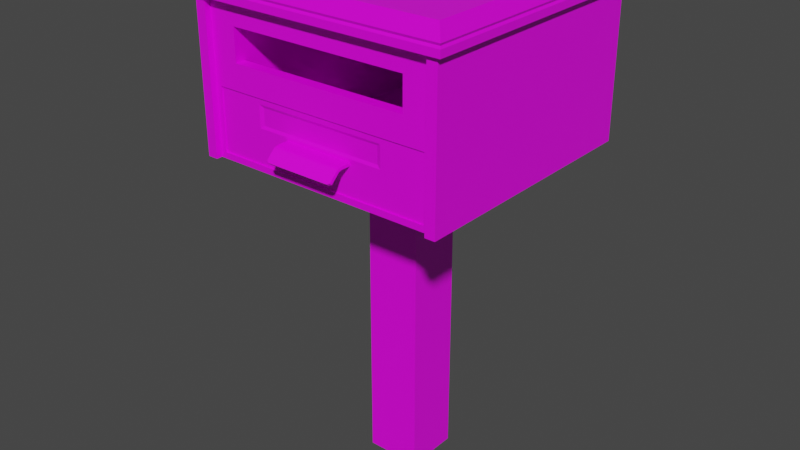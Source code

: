 # Source: mailbox_final.blend  (saved by Blender 2.93.21; exported with 4.5.12 LTS)
import bpy
from mathutils import Matrix  # noqa: F401  (used for matrix-valued properties, if any)

bpy.ops.wm.read_factory_settings(use_empty=True)
scene = bpy.context.scene
scene.name = 'Scene'

# ---- collections
col_collection = bpy.data.collections.new('Collection'); scene.collection.children.link(col_collection)

# ---- images (referenced by path relative to the original .blend; pixels are not part of the script)
import os
ASSET_DIR = os.environ.get("B2B_ASSET_DIR", "")  # directory of the original .blend (textures are referenced by path, not embedded)
HERE = os.path.dirname(os.path.abspath(__file__))  # packed textures are extracted next to this script under _unpacked/

def load_image(name, relpath, width, height, colorspace="sRGB"):
    """Load a texture the original file referenced (path relative to the .blend, or extracted next to this script)."""
    p = next((c for c in (os.path.join(HERE, relpath), os.path.join(ASSET_DIR, relpath)) if relpath and os.path.exists(c)), "")
    if p:
        img = bpy.data.images.load(p, check_existing=True)
        img.name = name
    else:  # same state as the original file: an image datablock whose file is absent (Cycles renders it pink)
        img = bpy.data.images.new(name, width, height)
        img.source = "FILE"
        img.filepath = "//" + (relpath or name)
    img.colorspace_settings.name = colorspace
    return img
img_mailboxquest_albedo_png = load_image('mailboxQuest_Albedo.png', 'mailboxQuest_Albedo.png', 1024, 1024, 'sRGB')

# ---- materials (node trees are filled in below, after node groups)
mat_material = bpy.data.materials.new('Material')
mat_material.alpha_threshold = 0.0
mat_material.use_transparent_shadow = False
mat_material.line_color = (0.0, 0.0, 0.0, 1.0)

# ---- node groups
ng_auto_smooth = bpy.data.node_groups.new('Auto Smooth', 'GeometryNodeTree')
_s = ng_auto_smooth.interface.new_socket(name='Geometry', in_out='OUTPUT', socket_type='NodeSocketGeometry')
_s = ng_auto_smooth.interface.new_socket(name='Geometry', in_out='INPUT', socket_type='NodeSocketGeometry')
_s = ng_auto_smooth.interface.new_socket(name='Angle', in_out='INPUT', socket_type='NodeSocketFloat')
_s.subtype = 'ANGLE'
_s.min_value = 0.0
_s.max_value = 3.142
ng_auto_smooth.is_modifier = True
_N = ng_auto_smooth.nodes; _L = ng_auto_smooth.links
n0 = _N.new('NodeGroupOutput'); n0.name = 'Group Output'; n0.location = (480, -100)
n1 = _N.new('NodeGroupInput'); n1.name = 'Group Input'; n1.location = (-420, -300)
n2 = _N.new('NodeGroupInput'); n2.name = 'Group Input.001'; n2.location = (-60, -100)
n3 = _N.new('GeometryNodeSetShadeSmooth'); n3.name = 'Set Shade Smooth'; n3.location = (120, -100)
n3.domain = 'EDGE'
n4 = _N.new('GeometryNodeSetShadeSmooth'); n4.name = 'Set Shade Smooth.001'; n4.location = (300, -100)
n5 = _N.new('GeometryNodeInputMeshEdgeAngle'); n5.name = 'Edge Angle'; n5.location = (-420, -220)
n6 = _N.new('GeometryNodeInputEdgeSmooth'); n6.name = 'Is Edge Smooth'; n6.location = (-60, -160)
n7 = _N.new('GeometryNodeInputShadeSmooth'); n7.name = 'Is Face Smooth'; n7.location = (-240, -340)
n8 = _N.new('FunctionNodeBooleanMath'); n8.name = 'Boolean Math'; n8.location = (-60, -220)
n9 = _N.new('FunctionNodeCompare'); n9.name = 'Compare'; n9.location = (-240, -180)
n9.operation = 'LESS_EQUAL'
_L.new(n5.outputs[0], n9.inputs[0])
_L.new(n4.outputs[0], n0.inputs[0])
_L.new(n1.outputs[1], n9.inputs[1])
_L.new(n9.outputs[0], n8.inputs[0])
_L.new(n7.outputs[0], n8.inputs[1])
_L.new(n2.outputs[0], n3.inputs[0])
_L.new(n6.outputs[0], n3.inputs[1])
_L.new(n3.outputs[0], n4.inputs[0])
_L.new(n8.outputs[0], n3.inputs[2])
n0.is_active_output = True

# ---- material node trees
mat_material.use_nodes = True; mat_material.node_tree.nodes.clear()
_N = mat_material.node_tree.nodes; _L = mat_material.node_tree.links
n0 = _N.new('ShaderNodeOutputMaterial'); n0.name = 'Material Output'; n0.location = (300, 300)
n1 = _N.new('ShaderNodeBsdfPrincipled'); n1.name = 'Principled BSDF'; n1.location = (10, 300)
n1.distribution = 'GGX'
n1.subsurface_method = 'BURLEY'
n1.inputs[2].default_value = 0.4
n1.inputs[3].default_value = 1.45
n1.inputs[27].default_value = (0.0, 0.0, 0.0, 1.0)
n1.inputs[28].default_value = 1.0
n2 = _N.new('ShaderNodeTexImage'); n2.name = 'Image Texture'; n2.location = (-280, 280)
n2.image = img_mailboxquest_albedo_png
_L.new(n1.outputs[0], n0.inputs[0])
_L.new(n2.outputs[0], n1.inputs[0])
n0.is_active_output = True

# ---- world
world_world = bpy.data.worlds.new('World'); scene.world = world_world
world_world.use_nodes = True; world_world.node_tree.nodes.clear()
_N = world_world.node_tree.nodes; _L = world_world.node_tree.links
n0 = _N.new('ShaderNodeOutputWorld'); n0.name = 'World Output'; n0.location = (300, 300)
n1 = _N.new('ShaderNodeBackground'); n1.name = 'Background'; n1.location = (10, 300)
n1.inputs[0].default_value = (0.05088, 0.05088, 0.05088, 1.0)
_L.new(n1.outputs[0], n0.inputs[0])
n0.is_active_output = True
world_world.color = (0.05088, 0.05088, 0.05088)
world_world.use_sun_shadow = False
world_world.sun_shadow_jitter_overblur = 0.0

# ---- meshes
me_cube = bpy.data.meshes.new('Cube')
me_cube.from_pydata([(0.09162, 0.09162, 1.037), (0.09162, 0.09162, 0.0), (0.09162, -0.09162, 1.037), (0.09162, -0.09162, 0.0), (-0.09162, 0.09162, 1.037), (-0.09162, 0.09162, 0.0), (-0.09162, -0.09162, 1.037), (-0.09162, -0.09162, 0.0), (0.2409, 0.2409, 1.037), (0.2409, -0.2409, 1.037), (-0.2409, 0.2409, 1.037), (-0.2409, -0.2409, 1.037), (0.2613, 0.2613, 1.09), (0.2613, -0.2613, 1.09), (-0.2613, 0.2613, 1.09), (-0.2613, -0.2613, 1.09), (0.3889, 0.4058, 1.09), (0.3889, -0.4058, 1.09), (-0.3888, 0.4058, 1.09), (-0.3888, -0.4058, 1.09), (0.3889, 0.4058, 1.577), (0.3002, -0.4058, 1.502), (-0.3888, 0.4058, 1.577), (-0.3002, -0.4058, 1.502), (0.3002, -0.4058, 1.396), (-0.3002, -0.4058, 1.396), (-0.3888, 0.4058, 1.333), (0.3889, 0.4058, 1.333), (0.3889, -0.4058, 1.577), (-0.3888, -0.4058, 1.577), (0.3889, -0.4058, 1.333), (-0.3888, -0.4058, 1.333), (0.3002, -0.3702, 1.502), (-0.3002, -0.3702, 1.502), (0.3002, -0.3702, 1.396), (-0.3002, -0.3702, 1.396), (0.3002, 0.3708, 1.502), (-0.3002, 0.3708, 1.502), (0.3002, 0.3708, 1.396), (-0.3002, 0.3708, 1.396), (0.3002, -0.3702, 1.128), (-0.3002, -0.3702, 1.128), (0.3002, 0.3708, 1.128), (-0.3002, 0.3708, 1.128), (0.441, -0.441, 1.577), (-0.441, -0.441, 1.577), (0.441, 0.441, 1.577), (-0.441, 0.441, 1.577), (0.4234, -0.4234, 1.662), (-0.4234, -0.4234, 1.662), (0.4234, 0.4234, 1.662), (-0.4234, 0.4234, 1.662), (0.3889, 0.4263, 1.09), (0.3889, -0.4263, 1.09), (0.3889, 0.4263, 1.577), (-0.3889, -0.4263, 1.09), (0.3889, -0.4263, 1.577), (-0.3889, 0.4263, 1.09), (0.4227, 0.4263, 1.09), (0.4227, -0.4263, 1.09), (0.4227, 0.4263, 1.577), (0.4227, -0.4263, 1.577), (-0.3889, -0.4263, 1.577), (-0.3889, 0.4263, 1.577), (-0.4227, 0.4263, 1.577), (-0.4227, -0.4263, 1.577), (-0.4227, 0.4263, 1.09), (-0.4227, -0.4263, 1.09), (-0.3693, -0.4058, 1.314), (0.3693, -0.4058, 1.11), (-0.3693, -0.4058, 1.11), (-0.2212, -0.4011, 1.294), (0.3693, -0.4058, 1.314), (-0.2212, -0.4011, 1.222), (0.2212, -0.4011, 1.222), (0.2212, -0.4011, 1.294), (-0.3693, -0.4011, 1.314), (-0.3693, -0.4011, 1.11), (0.3693, -0.4011, 1.11), (0.3693, -0.4011, 1.314), (-0.208, -0.3967, 1.285), (-0.208, -0.3967, 1.231), (0.208, -0.3967, 1.231), (0.208, -0.3967, 1.285), (-0.441, -0.441, 1.615), (-0.441, -0.441, 1.6), (-0.4371, -0.4371, 1.607), (-0.441, 0.441, 1.6), (-0.441, 0.441, 1.615), (-0.4371, 0.4371, 1.607), (0.441, -0.441, 1.615), (0.441, -0.441, 1.6), (0.4371, -0.4371, 1.607), (0.441, 0.441, 1.6), (0.441, 0.441, 1.615), (0.4371, 0.4371, 1.607), (-0.1167, -0.4011, 1.212), (0.1167, -0.4011, 1.212), (-0.1167, -0.4011, 1.203), (0.1167, -0.4011, 1.203), (0.1167, -0.4328, 1.203), (-0.1167, -0.4328, 1.203), (0.1167, -0.4346, 1.212), (-0.1167, -0.4346, 1.212), (0.1167, -0.4469, 1.199), (-0.1167, -0.4469, 1.199), (0.1167, -0.4532, 1.206), (-0.1167, -0.4532, 1.206), (0.1167, -0.4739, 1.173), (-0.1167, -0.4739, 1.173), (0.1167, -0.4803, 1.18), (-0.1167, -0.4803, 1.18), (0.1075, -0.4781, 1.17), (-0.1075, -0.4781, 1.17), (0.1075, -0.484, 1.176), (-0.1075, -0.484, 1.176), (0.1167, -0.4425, 1.211), (0.1167, -0.4398, 1.202), (-0.1167, -0.4425, 1.211), (-0.1167, -0.4398, 1.202), (0.1167, -0.4482, 1.209), (-0.1167, -0.4482, 1.209), (-0.1167, -0.4441, 1.201), (0.1167, -0.4441, 1.201)], [], [(3, 2, 6, 7), (7, 6, 4, 5), (5, 1, 3, 7), (1, 0, 2, 3), (5, 4, 0, 1), (8, 9, 11, 10), (9, 8, 12, 13), (10, 11, 15, 14), (11, 9, 13, 15), (8, 10, 14, 12), (16, 17, 19, 18), (28, 20, 46, 44), (23, 25, 35, 33), (27, 26, 22, 20), (16, 18, 26, 27), (72, 68, 76, 79), (23, 21, 28, 29), (21, 24, 30, 28), (25, 23, 29, 31), (24, 25, 31, 30), (39, 35, 41, 43), (21, 23, 33, 32), (25, 24, 34, 35), (24, 21, 32, 34), (39, 38, 36, 37), (34, 32, 36, 38), (33, 35, 39, 37), (32, 33, 37, 36), (41, 40, 42, 43), (38, 39, 43, 42), (35, 34, 40, 41), (34, 38, 42, 40), (45, 44, 91, 85), (22, 29, 45, 47), (29, 28, 44, 45), (20, 22, 47, 46), (50, 51, 49, 48), (47, 45, 85, 87), (90, 94, 50, 48), (44, 46, 93, 91), (52, 54, 60, 58), (57, 55, 67, 66), (56, 53, 59, 61), (54, 56, 61, 60), (53, 56, 54, 52), (63, 57, 66, 64), (53, 52, 58, 59), (55, 62, 65, 67), (59, 58, 60, 61), (62, 55, 57, 63), (62, 63, 64, 65), (65, 64, 66, 67), (69, 70, 19, 17), (70, 68, 31, 19), (72, 69, 17, 30), (68, 72, 30, 31), (71, 73, 81, 80), (69, 72, 79, 78), (70, 69, 78, 77), (68, 70, 77, 76), (73, 71, 76, 77), (75, 74, 78, 79), (74, 73, 77, 78), (71, 75, 79, 76), (81, 82, 83, 80), (75, 71, 80, 83), (74, 75, 83, 82), (73, 74, 82, 81), (94, 88, 51, 50), (46, 47, 87, 93), (88, 84, 49, 51), (94, 90, 92, 95), (95, 92, 91, 93), (88, 94, 95, 89), (89, 95, 93, 87), (90, 84, 86, 92), (92, 86, 85, 91), (84, 88, 89, 86), (86, 89, 87, 85), (84, 90, 48, 49), (123, 120, 106, 104), (97, 96, 103, 102), (96, 98, 101, 103), (98, 99, 100, 101), (99, 97, 102, 100), (106, 107, 111, 110), (120, 121, 107, 106), (121, 122, 105, 107), (122, 123, 104, 105), (111, 109, 113, 115), (107, 105, 109, 111), (105, 104, 108, 109), (104, 106, 110, 108), (114, 115, 113, 112), (109, 108, 112, 113), (108, 110, 114, 112), (110, 111, 115, 114), (101, 100, 117, 119), (103, 101, 119, 118), (102, 103, 118, 116), (100, 102, 116, 117), (119, 117, 123, 122), (118, 119, 122, 121), (116, 118, 121, 120), (117, 116, 120, 123)])
me_cube.polygons.foreach_set('use_smooth', [True] * 105)
_uv = me_cube.uv_layers.new(name='UVMap')
_uv.uv.foreach_set('vector', [0.1661, 0.0197, 0.1661, 0.2292, 0.1291, 0.2292, 0.1291, 0.0197, 0.01674, 0.2292, 0.01674, 0.0197, 0.05376, 0.0197, 0.05376, 0.2292, 0.09398, 0.3586, 0.05695, 0.3586, 0.05695, 0.3215, 0.09398, 0.3215, 0.09161, 0.2292, 0.09161, 0.0197, 0.1286, 0.0197, 0.1286, 0.2292, 0.05418, 0.2292, 0.05418, 0.0197, 0.0912, 0.0197, 0.0912, 0.2292, 0.4987, 0.04364, 0.4987, 0.1909, 0.3514, 0.1909, 0.3514, 0.04364, 0.4987, 0.1909, 0.4987, 0.04364, 0.5161, 0.03742, 0.5161, 0.1972, 0.3514, 0.04364, 0.3514, 0.1909, 0.334, 0.1972, 0.334, 0.03742, 0.3514, 0.1909, 0.4987, 0.1909, 0.5049, 0.2083, 0.3452, 0.2083, 0.4987, 0.04364, 0.3514, 0.04364, 0.3452, 0.02625, 0.5049, 0.02625, 0.7828, 0.5778, 0.7828, 0.8013, 0.5686, 0.8013, 0.5686, 0.5778, 0.8351, 0.1773, 0.8351, 0.4008, 0.8208, 0.4105, 0.8208, 0.1676, 0.1839, 0.4997, 0.1605, 0.5, 0.1604, 0.4921, 0.1838, 0.4918, 0.7828, 0.5108, 0.5686, 0.5108, 0.5686, 0.4439, 0.7828, 0.4439, 0.7828, 0.5778, 0.5686, 0.5778, 0.5686, 0.5108, 0.7828, 0.5108, 0.4677, 0.6436, 0.4674, 0.7491, 0.4656, 0.7491, 0.4659, 0.6436, 0.593, 0.1137, 0.7583, 0.1137, 0.7827, 0.1343, 0.5686, 0.1343, 0.7583, 0.1137, 0.7583, 0.0845, 0.7827, 0.06727, 0.7827, 0.1343, 0.593, 0.0845, 0.593, 0.1137, 0.5686, 0.1343, 0.5686, 0.06727, 0.7583, 0.0845, 0.593, 0.0845, 0.5686, 0.06727, 0.7827, 0.06727, 0.1814, 0.3052, 0.01813, 0.3073, 0.01738, 0.2483, 0.1807, 0.2462, 0.3162, 0.498, 0.1839, 0.4997, 0.1838, 0.4918, 0.3161, 0.4902, 0.1777, 0.01615, 0.31, 0.01447, 0.3101, 0.02231, 0.1778, 0.02399, 0.3395, 0.4977, 0.3162, 0.498, 0.3161, 0.4902, 0.3394, 0.4899, 0.1814, 0.3052, 0.3137, 0.3035, 0.314, 0.3269, 0.1817, 0.3286, 0.3394, 0.4899, 0.3161, 0.4902, 0.314, 0.3269, 0.3374, 0.3266, 0.1838, 0.4918, 0.1604, 0.4921, 0.1583, 0.3289, 0.1817, 0.3286, 0.3161, 0.4902, 0.1838, 0.4918, 0.1817, 0.3286, 0.314, 0.3269, 0.1786, 0.08295, 0.3109, 0.08127, 0.3129, 0.2445, 0.1807, 0.2462, 0.3137, 0.3035, 0.1814, 0.3052, 0.1807, 0.2462, 0.3129, 0.2445, 0.1778, 0.02399, 0.3101, 0.02231, 0.3109, 0.08127, 0.1786, 0.08295, 0.477, 0.3014, 0.3137, 0.3035, 0.3129, 0.2445, 0.4762, 0.2425, 0.5542, 0.144, 0.7971, 0.144, 0.7971, 0.1503, 0.5542, 0.1503, 0.5162, 0.4008, 0.5162, 0.1774, 0.5306, 0.1677, 0.5306, 0.4105, 0.5686, 0.1343, 0.7827, 0.1343, 0.7971, 0.144, 0.5542, 0.144, 0.7828, 0.4439, 0.5686, 0.4439, 0.5543, 0.4342, 0.7971, 0.4342, 0.7922, 0.4056, 0.5591, 0.4056, 0.5591, 0.1725, 0.7922, 0.1725, 0.5306, 0.4105, 0.5306, 0.1677, 0.5369, 0.1677, 0.5369, 0.4105, 0.806, 0.1676, 0.806, 0.4105, 0.7922, 0.4056, 0.7922, 0.1725, 0.8208, 0.1676, 0.8208, 0.4105, 0.8144, 0.4105, 0.8144, 0.1676, 0.9782, 0.2557, 0.8472, 0.2557, 0.8472, 0.2466, 0.9782, 0.2466, 0.8357, 0.7397, 0.8357, 0.5028, 0.8451, 0.5028, 0.8451, 0.7397, 0.8472, 0.00785, 0.9782, 0.00785, 0.9782, 0.01697, 0.8472, 0.01697, 0.8381, 0.2466, 0.8381, 0.01697, 0.8472, 0.01697, 0.8472, 0.2466, 0.9782, 0.4853, 0.8472, 0.4853, 0.8472, 0.2557, 0.9782, 0.2557, 0.9803, 0.7491, 0.8451, 0.7491, 0.8451, 0.7397, 0.9803, 0.7397, 0.9873, 0.01697, 0.9873, 0.2466, 0.9782, 0.2466, 0.9782, 0.01697, 0.8451, 0.4934, 0.9803, 0.4934, 0.9803, 0.5028, 0.8451, 0.5028, 0.353, 0.8082, 0.6752, 0.8082, 0.6752, 0.992, 0.353, 0.992, 0.9803, 0.986, 0.8451, 0.986, 0.8451, 0.7491, 0.9803, 0.7491, 0.9897, 0.5028, 0.9897, 0.7397, 0.9803, 0.7397, 0.9803, 0.5028, 0.3395, 0.9915, 0.01734, 0.9915, 0.01734, 0.8077, 0.3395, 0.8077, 0.7773, 0.005657, 0.5739, 0.005657, 0.5686, 0.0002849, 0.7827, 0.0002854, 0.5739, 0.005657, 0.5739, 0.0619, 0.5686, 0.06727, 0.5686, 0.0002849, 0.7773, 0.0619, 0.7773, 0.005657, 0.7827, 0.0002854, 0.7827, 0.06727, 0.5739, 0.0619, 0.7773, 0.0619, 0.7827, 0.06727, 0.5686, 0.06727, 0.2372, 0.7511, 0.2373, 0.7237, 0.2425, 0.7273, 0.2424, 0.7474, 0.4674, 0.5635, 0.4677, 0.6436, 0.4659, 0.6436, 0.4656, 0.5635, 0.4677, 0.4579, 0.4674, 0.5635, 0.4656, 0.5635, 0.4659, 0.4579, 0.4674, 0.3778, 0.4677, 0.4579, 0.4659, 0.4579, 0.4656, 0.3779, 0.2373, 0.7237, 0.2372, 0.7511, 0.1816, 0.7584, 0.1815, 0.6815, 0.4017, 0.751, 0.4016, 0.7236, 0.4573, 0.6817, 0.4574, 0.7584, 0.4016, 0.7236, 0.2373, 0.7237, 0.1815, 0.6815, 0.4573, 0.6817, 0.2372, 0.7511, 0.4017, 0.751, 0.4574, 0.7584, 0.1816, 0.7584, 0.2425, 0.7273, 0.3965, 0.7273, 0.3964, 0.7474, 0.2424, 0.7474, 0.4017, 0.751, 0.2372, 0.7511, 0.2424, 0.7474, 0.3964, 0.7474, 0.4016, 0.7236, 0.4017, 0.751, 0.3964, 0.7474, 0.3965, 0.7273, 0.2373, 0.7237, 0.4016, 0.7236, 0.3965, 0.7273, 0.2425, 0.7273, 0.7971, 0.4194, 0.5542, 0.4194, 0.5591, 0.4056, 0.7922, 0.4056, 0.7971, 0.4342, 0.5543, 0.4342, 0.5543, 0.4278, 0.7971, 0.4278, 0.5453, 0.4105, 0.5453, 0.1676, 0.5591, 0.1725, 0.5591, 0.4056, 0.806, 0.4105, 0.806, 0.1676, 0.8102, 0.1695, 0.8102, 0.4085, 0.8102, 0.4085, 0.8102, 0.1695, 0.8144, 0.1676, 0.8144, 0.4105, 0.5542, 0.4194, 0.7971, 0.4194, 0.7952, 0.4236, 0.5562, 0.4236, 0.5562, 0.4236, 0.7952, 0.4236, 0.7971, 0.4278, 0.5543, 0.4278, 0.7971, 0.1587, 0.5542, 0.1587, 0.5561, 0.1545, 0.7951, 0.1545, 0.7951, 0.1545, 0.5561, 0.1545, 0.5542, 0.1503, 0.7971, 0.1503, 0.5453, 0.1676, 0.5453, 0.4105, 0.5411, 0.4086, 0.5411, 0.1696, 0.5411, 0.1696, 0.5411, 0.4086, 0.5369, 0.4105, 0.5369, 0.1677, 0.5542, 0.1587, 0.7971, 0.1587, 0.7922, 0.1725, 0.5591, 0.1725, 0.1588, 0.7086, 0.1599, 0.7122, 0.1574, 0.7128, 0.1574, 0.7088, 0.1406, 0.7539, 0.04068, 0.7539, 0.04068, 0.7396, 0.1406, 0.7396, 0.006117, 0.6991, 0.008841, 0.6962, 0.01858, 0.7057, 0.01645, 0.709, 0.04068, 0.6703, 0.1406, 0.6703, 0.1406, 0.6839, 0.04068, 0.6839, 0.1725, 0.6962, 0.1752, 0.6991, 0.1648, 0.709, 0.1627, 0.7057, 0.1406, 0.7311, 0.04068, 0.7311, 0.04068, 0.715, 0.1406, 0.715, 0.1406, 0.7336, 0.04068, 0.7336, 0.04068, 0.7311, 0.1406, 0.7311, 0.02142, 0.7122, 0.02251, 0.7086, 0.02391, 0.7088, 0.02391, 0.7128, 0.04068, 0.6888, 0.1406, 0.6888, 0.1406, 0.6905, 0.04068, 0.6905, 0.04003, 0.7128, 0.04003, 0.7088, 0.04462, 0.709, 0.04462, 0.7126, 0.02391, 0.7128, 0.02391, 0.7088, 0.04003, 0.7088, 0.04003, 0.7128, 0.04068, 0.6905, 0.1406, 0.6905, 0.1406, 0.7066, 0.04068, 0.7066, 0.1574, 0.7088, 0.1574, 0.7128, 0.1413, 0.7128, 0.1413, 0.7088, 0.1367, 0.7126, 0.04462, 0.7126, 0.04462, 0.709, 0.1367, 0.709, 0.04068, 0.7066, 0.1406, 0.7066, 0.1367, 0.709, 0.04462, 0.709, 0.1413, 0.7088, 0.1413, 0.7128, 0.1367, 0.7126, 0.1367, 0.709, 0.1406, 0.715, 0.04068, 0.715, 0.04462, 0.7126, 0.1367, 0.7126, 0.04068, 0.6839, 0.1406, 0.6839, 0.1406, 0.6868, 0.04068, 0.6868, 0.01645, 0.709, 0.01858, 0.7057, 0.02081, 0.7077, 0.01914, 0.7111, 0.1406, 0.7396, 0.04068, 0.7396, 0.04068, 0.7362, 0.1406, 0.7362, 0.1627, 0.7057, 0.1648, 0.709, 0.1622, 0.7111, 0.1605, 0.7077, 0.04068, 0.6868, 0.1406, 0.6868, 0.1406, 0.6888, 0.04068, 0.6888, 0.01914, 0.7111, 0.02081, 0.7077, 0.02251, 0.7086, 0.02142, 0.7122, 0.1406, 0.7362, 0.04068, 0.7362, 0.04068, 0.7336, 0.1406, 0.7336, 0.1605, 0.7077, 0.1622, 0.7111, 0.1599, 0.7122, 0.1588, 0.7086])
me_cube.materials.append(mat_material)
me_cube.use_remesh_preserve_volume = False
me_cube.use_remesh_preserve_attributes = False
me_cube.use_mirror_vertex_groups = False
me_cube.update()
me_cube_001 = bpy.data.meshes.new('Cube.001')
me_cube_001.from_pydata([(0.0, -0.03872, -0.03872), (0.0, -0.03872, 0.03872), (0.0, 0.03872, -0.03872), (0.0, 0.03872, 0.03872), (0.1277, -0.03872, -0.03872), (0.1277, -0.03872, 0.03872), (0.1277, 0.03872, -0.03872), (0.1277, 0.03872, 0.03872), (0.0, 0.0, -0.05476), (0.0, 0.0, 0.05476), (0.1277, 0.0, -0.05476), (0.1277, 0.0, 0.05476), (0.0, -0.05476, 0.0), (0.0, 0.05476, 0.0), (0.1277, 0.05476, 0.0), (0.1277, -0.05476, 0.0), (0.02758, 0.03872, -0.03872), (0.02758, 0.03872, 0.03872), (0.02758, -0.03872, -0.03872), (0.02758, -0.03872, 0.03872), (0.02758, 0.0, 0.05476), (0.02758, 0.0, -0.05476), (0.02758, -0.05476, 0.0), (0.02758, 0.05476, 0.0), (0.0, 0.3929, 0.05476), (0.0, 0.3929, 0.03872), (0.0, 0.3929, 0.0265), (0.0, 0.3929, 0.006328), (0.02758, 0.3929, 0.006328), (0.0, 0.3929, -0.00971), (0.02758, 0.3929, -0.00971), (0.02758, 0.3929, 0.03872), (0.02758, 0.3929, 0.05476), (0.02758, 0.3929, 0.0265), (0.0, 0.2695, 0.01964), (0.02758, 0.2695, 0.03872), (0.02758, 0.2695, 0.01964), (0.0, 0.2695, -0.005336), (0.0, 0.2695, 0.03872), (0.0, 0.2695, -0.02137), (0.02758, 0.2695, -0.02137), (0.02758, 0.2695, -0.005336), (0.02758, 0.2695, 0.05476), (0.0, 0.2695, 0.05476), (0.02758, 0.3929, -0.165), (0.0, 0.3929, -0.165), (0.0, 0.2695, -0.165), (0.02758, 0.2695, -0.165), (0.0, 0.0, 0.0)], [], [(23, 17, 7, 14), (22, 19, 1, 12), (21, 10, 4, 18), (20, 9, 1, 19), (40, 39, 46, 47), (16, 6, 10, 21), (48, 9, 3, 13), (18, 22, 12, 0), (16, 23, 14, 6), (34, 38, 25, 26), (4, 15, 22, 18), (37, 34, 26, 27), (7, 17, 20, 11), (11, 20, 19, 5), (8, 21, 18, 0), (15, 5, 19, 22), (35, 36, 33, 31), (31, 25, 24, 32), (27, 26, 33, 28), (27, 28, 30, 29), (26, 25, 31, 33), (41, 40, 30, 28), (43, 42, 32, 24), (42, 35, 31, 32), (39, 37, 27, 29), (36, 41, 28, 33), (38, 43, 24, 25), (3, 9, 43, 38), (23, 16, 41, 36), (8, 2, 37, 39), (20, 17, 35, 42), (9, 20, 42, 43), (16, 21, 40, 41), (17, 23, 36, 35), (2, 13, 34, 37), (13, 3, 38, 34), (21, 8, 39, 40), (47, 46, 45, 44), (29, 30, 44, 45), (39, 29, 45, 46), (30, 40, 47, 44), (12, 1, 9, 48), (8, 48, 13, 2), (0, 12, 48, 8)])
me_cube_001.polygons.foreach_set('use_smooth', [True] * 44)
_uv = me_cube_001.uv_layers.new(name='UVMap')
_uv.uv.foreach_set('vector', [0.2274, 0.6509, 0.2274, 0.6338, 0.247, 0.6338, 0.247, 0.6509, 0.9997, 0.0002848, 0.9997, 0.01465, 0.9903, 0.01465, 0.9903, 0.0002849, 0.2274, 0.5487, 0.247, 0.5487, 0.247, 0.5657, 0.2274, 0.5657, 0.9997, 0.02901, 0.9903, 0.02901, 0.9903, 0.01465, 0.9997, 0.01465, 0.9997, 0.3305, 0.9903, 0.3305, 0.9903, 0.2813, 0.9997, 0.2813, 0.2274, 0.5317, 0.247, 0.5317, 0.247, 0.5487, 0.2274, 0.5487, 0.4016, 0.363, 0.4447, 0.363, 0.4321, 0.3934, 0.4016, 0.4061, 0.9997, 0.4379, 0.9997, 0.4523, 0.9903, 0.4523, 0.9903, 0.4379, 0.2274, 0.5317, 0.2274, 0.5146, 0.247, 0.5146, 0.247, 0.5317, 0.4171, 0.575, 0.4321, 0.575, 0.4321, 0.6721, 0.4225, 0.6721, 0.247, 0.5657, 0.247, 0.5827, 0.2274, 0.5827, 0.2274, 0.5657, 0.3974, 0.575, 0.4171, 0.575, 0.4225, 0.6721, 0.4066, 0.6721, 0.247, 0.6338, 0.2274, 0.6338, 0.2274, 0.6168, 0.247, 0.6168, 0.247, 0.6168, 0.2274, 0.6168, 0.2274, 0.5998, 0.247, 0.5998, 0.9903, 0.4236, 0.9997, 0.4236, 0.9997, 0.4379, 0.9903, 0.4379, 0.247, 0.5827, 0.247, 0.5998, 0.2274, 0.5998, 0.2274, 0.5827, 0.04455, 0.5631, 0.05956, 0.5631, 0.05416, 0.6602, 0.04455, 0.6602, 0.9997, 0.1692, 0.9903, 0.1692, 0.9903, 0.1637, 0.9997, 0.1637, 0.9903, 0.1803, 0.9903, 0.1734, 0.9997, 0.1734, 0.9997, 0.1803, 0.9903, 0.1803, 0.9997, 0.1803, 0.9997, 0.1858, 0.9903, 0.1858, 0.9903, 0.1734, 0.9903, 0.1692, 0.9997, 0.1692, 0.9997, 0.1734, 0.07921, 0.5631, 0.09182, 0.5631, 0.08265, 0.6602, 0.07003, 0.6602, 0.9903, 0.1214, 0.9997, 0.1214, 0.9997, 0.1637, 0.9903, 0.1637, 0.03193, 0.5631, 0.04455, 0.5631, 0.04455, 0.6602, 0.03193, 0.6602, 0.3848, 0.575, 0.3974, 0.575, 0.4066, 0.6721, 0.394, 0.6721, 0.05956, 0.5631, 0.07921, 0.5631, 0.07003, 0.6602, 0.05416, 0.6602, 0.4321, 0.575, 0.4447, 0.575, 0.4447, 0.6721, 0.4321, 0.6721, 0.4321, 0.3934, 0.4447, 0.363, 0.4447, 0.575, 0.4321, 0.575, 0.07501, 0.3942, 0.1055, 0.3816, 0.07921, 0.5631, 0.05956, 0.5631, 0.3585, 0.363, 0.3712, 0.3934, 0.3974, 0.575, 0.3848, 0.575, 0.03193, 0.3511, 0.04455, 0.3816, 0.04455, 0.5631, 0.03193, 0.5631, 0.9903, 0.02901, 0.9997, 0.02901, 0.9997, 0.1214, 0.9903, 0.1214, 0.1055, 0.3816, 0.1181, 0.3511, 0.09182, 0.5631, 0.07921, 0.5631, 0.04455, 0.3816, 0.07501, 0.3942, 0.05956, 0.5631, 0.04455, 0.5631, 0.3712, 0.3934, 0.4016, 0.4061, 0.4171, 0.575, 0.3974, 0.575, 0.4016, 0.4061, 0.4321, 0.3934, 0.4321, 0.575, 0.4171, 0.575, 0.9997, 0.4236, 0.9903, 0.4236, 0.9903, 0.3305, 0.9997, 0.3305, 0.9997, 0.2813, 0.9903, 0.2813, 0.9903, 0.239, 0.9997, 0.239, 0.9903, 0.1858, 0.9997, 0.1858, 0.9997, 0.239, 0.9903, 0.239, 0.3848, 0.575, 0.394, 0.6721, 0.2718, 0.6721, 0.2718, 0.575, 0.08265, 0.6602, 0.09182, 0.5631, 0.2048, 0.5631, 0.2048, 0.6602, 0.4016, 0.3199, 0.4321, 0.3325, 0.4447, 0.363, 0.4016, 0.363, 0.3585, 0.363, 0.4016, 0.363, 0.4016, 0.4061, 0.3712, 0.3934, 0.3712, 0.3325, 0.4016, 0.3199, 0.4016, 0.363, 0.3585, 0.363])
me_cube_001.materials.append(mat_material)
me_cube_001.use_remesh_fix_poles = True
me_cube_001.use_remesh_preserve_attributes = False
me_cube_001.update()
arm_armature = bpy.data.armatures.new('Armature')  # bones are not reproduced

# ---- objects
ob_mailbox = bpy.data.objects.new('mailbox', me_cube)
ob_flag = bpy.data.objects.new('flag', me_cube_001)
ob_armature = bpy.data.objects.new('Armature', arm_armature)

# ---- transforms, parenting, visibility, modifiers, constraints
ob_mailbox.parent = ob_armature
ob_mailbox.location = (0.0, 0.0, 0.0)
ob_mailbox.lock_rotations_4d = False
ob_mailbox.empty_display_type = 'ARROWS'
ob_mailbox.lineart.crease_threshold = 0.0
_vg = ob_mailbox.vertex_groups.new(name='Bone')
for _i, _w in zip([0, 1, 2, 3, 4, 5, 6, 7, 8, 9, 10, 11, 12, 13, 14, 15, 16, 17, 18, 19, 20, 21, 22, 23, 24, 25, 26, 27, 28, 29, 30, 31, 32, 33, 34, 35, 36, 37, 38, 39, 40, 41, 42, 43, 44, 45, 46, 47, 48, 49, 50, 51, 52, 53, 54, 55, 56, 57, 58, 59, 60, 61, 62, 63, 64, 65, 66, 67, 68, 69, 70, 71, 72, 73, 74, 75, 76, 77, 78, 79, 80, 81, 82, 83, 84, 85, 86, 87, 88, 89, 90, 91, 92, 93, 94, 95, 96, 97, 98, 99, 100, 101, 102, 103, 104, 105, 106, 107, 108, 109, 110, 111, 112, 113, 114, 115, 116, 117, 118, 119, 120, 121, 122, 123], [0.0001685, 1.0, 0.000487, 1.0, 2.993e-05, 1.0, 5.114e-05, 1.0, 7.597e-05, 0.001749, 7.91e-06, 2.155e-05, 1.386e-05, 0.0004807, 1.73e-06, 5.8e-06, 8.324e-06, 0.002894, 0.0001078, 7.68e-07, 3.159e-05, 5.873e-07, 8.966e-05, 1.17e-05, 9.323e-07, 8.273e-06, 2.111e-05, 2.049e-07, 2.86e-06, 0.0002527, 9.942e-06, 2.168e-05, 1.976e-07, 8.667e-06, 4.395e-07, 5.351e-06, 2.571e-06, 3.744e-06, 7.078e-07, 2.709e-06, 0.000224, 5.164e-06, 8.352e-07, 6.455e-06, 3.034e-05, 0.001213, 0.0001261, 0.0006072, 1.973e-05, 0.001917, 0.0002859, 0.0006797, 1.116e-05, 0.003595, 4.921e-05, 1.813e-06, 5.518e-06, 0.0001772, 2.393e-05, 0.005479, 7.348e-05, 1.259e-05, 0.0003022, 0.0001513, 0.0002991, 0.0006943, 0.0002803, 6.62e-07, 1.339e-05, 0.001366, 1.08e-06, 3.469e-06, 6.14e-06, 5.922e-06, 1.751e-06, 2.314e-07, 1.241e-05, 9.884e-07, 0.001299, 5.585e-06, 3.15e-06, 5.032e-06, 1.796e-06, 4.097e-07, 0.001879, 0.001578, 0.00152, 0.0007506, 0.0008678, 0.0006825, 3.519e-05, 3.266e-05, 2.733e-05, 0.0001804, 0.0002308, 0.0001792, 4.713e-06, 4.16e-06, 5.724e-06, 6.203e-06, 1.089e-05, 9.103e-06, 8.015e-06, 7.798e-06, 1.766e-05, 1.259e-05, 1.646e-05, 1.24e-05, 9.027e-05, 3.787e-05, 8.495e-05, 3.748e-05, 9.378e-05, 4.36e-05, 8.881e-05, 4.298e-05, 1.018e-05, 1.31e-05, 9.142e-06, 1.035e-05, 1.278e-05, 1.055e-05, 1.15e-05, 1.536e-05]): _vg.add([_i], _w, 'REPLACE')
_vg = ob_mailbox.vertex_groups.new(name='Bone.001')
_vg.add([0, 2, 4, 6, 8, 9, 10, 11, 12, 13, 14, 15, 16, 17, 18, 19, 20, 21, 22, 23, 24, 25, 26, 27, 28, 29, 30, 31, 32, 33, 34, 35, 36, 37, 38, 39, 40, 41, 42, 43, 44, 45, 46, 47, 48, 49, 50, 51, 52, 53, 54, 55, 56, 57, 58, 59, 60, 61, 62, 63, 64, 65, 66, 67, 68, 69, 70, 71, 72, 73, 74, 75, 76, 77, 78, 79, 80, 81, 82, 83, 84, 85, 86, 87, 88, 89, 90, 91, 92, 93, 94, 95, 96, 97, 98, 99, 100, 101, 102, 103, 104, 105, 106, 107, 108, 109, 110, 111, 112, 113, 114, 115, 116, 117, 118, 119, 120, 121, 122, 123], 1.0, 'REPLACE')
_vg = ob_mailbox.vertex_groups.new(name='Bone.002')
for _i, _w in zip([0, 1, 2, 3, 4, 5, 6, 7, 8, 9, 10, 11, 12, 13, 14, 15, 16, 17, 18, 19, 20, 21, 22, 23, 24, 25, 26, 27, 28, 29, 30, 31, 32, 33, 34, 35, 36, 37, 38, 39, 40, 41, 42, 43, 44, 45, 46, 47, 48, 49, 50, 51, 52, 53, 54, 55, 56, 57, 58, 59, 60, 61, 62, 63, 64, 65, 66, 67, 68, 69, 70, 71, 72, 73, 74, 75, 76, 77, 78, 79, 80, 81, 82, 83, 84, 85, 86, 87, 88, 89, 90, 91, 92, 93, 94, 95, 96, 97, 98, 99, 100, 101, 102, 103, 104, 105, 106, 107, 108, 109, 110, 111, 112, 113, 114, 115, 116, 117, 118, 119, 120, 121, 122, 123], [0.0, 0.0, 0.0, 0.0, 0.0, 0.0, 0.0, 0.0, 0.0, 0.0, 0.0, 0.0, 0.0, 0.0, 0.0, 0.0, 3.28e-10, 2.571e-10, 3.121e-13, 4.696e-25, 3.765e-12, 1.62e-13, 7.137e-19, 2.085e-19, 2.184e-13, 2.17e-24, 0.0, 2.849e-12, 1.527e-12, 1.577e-15, 1.44e-11, 8.328e-26, 1.045e-13, 6.477e-12, 9.989e-14, 1.474e-14, 4.264e-15, 1.517e-17, 1.412e-15, 9.951e-18, 2.215e-08, 0.0, 3.877e-13, 2.681e-16, 1.202e-10, 2.419e-14, 1.332e-10, 2.042e-18, 1.796e-08, 1.426e-12, 3.62e-10, 1.794e-15, 0.0, 0.0, 0.0, 3.143e-24, 0.0, 3.196e-13, 0.0, 0.0, 0.0, 0.0, 3.94e-09, 1.302e-11, 6.741e-18, 9.156e-15, 3.701e-16, 4.218e-23, 1.079e-26, 8.374e-11, 2.153e-27, 0.0, 7.26e-12, 0.0, 8.341e-15, 4.661e-15, 2.521e-26, 1.042e-15, 7.629e-11, 6.543e-12, 0.0, 0.0, 3.053e-15, 1.95e-15, 2.864e-13, 1.152e-13, 1.426e-13, 1.669e-17, 4.079e-17, 1.736e-17, 2.744e-10, 2.298e-09, 1.596e-10, 2.014e-10, 2.696e-10, 1.971e-10, 0.0, 0.0, 0.0, 0.0, 0.0, 0.0, 0.0, 0.0, 0.0, 0.0, 0.0, 0.0, 0.0, 0.0, 0.0, 0.0, 0.0, 0.0, 0.0, 0.0, 0.0, 0.0, 0.0, 0.0, 0.0, 0.0, 0.0, 0.0]): _vg.add([_i], _w, 'REPLACE')
_m = ob_mailbox.modifiers.new('Armature', 'ARMATURE')
_m.object = ob_armature
_m = ob_mailbox.modifiers.new('Auto Smooth', 'NODES')
_m.node_group = ng_auto_smooth
_gi = [s.identifier for s in ng_auto_smooth.interface.items_tree if s.item_type == 'SOCKET' and s.in_out == 'INPUT']
_m[_gi[1]] = 0.3072  # Angle
ob_flag.parent = ob_armature
ob_flag.location = (-0.4985, -0.2381, 1.467)
_vg = ob_flag.vertex_groups.new(name='Bone')
for _i, _w in zip([0, 1, 2, 3, 4, 5, 6, 7, 8, 9, 10, 11, 12, 13, 14, 15, 16, 17, 18, 19, 20, 21, 22, 23, 24, 25, 26, 27, 28, 29, 30, 31, 32, 33, 34, 35, 36, 37, 38, 39, 40, 41, 42, 43, 44, 45, 46, 47, 48], [0.0004436, 0.0001105, 0.0001355, 0.0, 0.001172, 0.0006415, 0.0006887, 0.0002742, 0.0003433, 0.0, 0.001031, 0.0003595, 0.0003161, 0.0, 0.0003887, 0.0009909, 0.0001872, 0.0, 0.0005208, 0.0001588, 1.544e-05, 0.0004227, 0.0003941, 2.718e-05, 0.05727, 0.05683, 0.05672, 0.05696, 0.05746, 0.05753, 0.05802, 0.05733, 0.05777, 0.05721, 0.01494, 0.01531, 0.01525, 0.01532, 0.01499, 0.01584, 0.01616, 0.01564, 0.0156, 0.01528, 0.08234, 0.08176, 0.03259, 0.03301, 0.0]): _vg.add([_i], _w, 'REPLACE')
_vg = ob_flag.vertex_groups.new(name='Bone.001')
for _i, _w in zip([0, 1, 2, 3, 4, 5, 6, 7, 8, 9, 10, 11, 12, 13, 14, 15, 16, 17, 18, 19, 20, 21, 22, 23, 24, 25, 26, 27, 28, 29, 30, 31, 32, 33, 34, 35, 36, 37, 38, 39, 40, 41, 42, 43, 44, 45, 46, 47, 48], [6.018e-06, 9.515e-06, 0.0, 2.609e-07, 2.053e-05, 2.488e-05, 2.071e-06, 3.115e-06, 7.159e-07, 2.941e-06, 7.354e-06, 1.079e-05, 1.214e-05, 0.0, 1.315e-06, 3.111e-05, 0.0, 4.735e-07, 7.535e-06, 1.112e-05, 3.728e-06, 1.26e-06, 1.416e-05, 0.0, 0.0002429, 0.0002333, 0.0002315, 0.0002382, 0.0002496, 0.0002518, 0.0002641, 0.0002451, 0.000255, 0.000243, 8.242e-07, 1.193e-06, 1.386e-06, 1.853e-06, 6.565e-07, 3.307e-06, 4.165e-06, 2.586e-06, 1.487e-06, 8.731e-07, 0.001209, 0.001177, 0.0001663, 0.0001744, 1.176e-07]): _vg.add([_i], _w, 'REPLACE')
_vg = ob_flag.vertex_groups.new(name='Bone.002')
for _i, _w in zip([0, 1, 2, 3, 4, 5, 6, 7, 8, 9, 10, 11, 12, 13, 14, 15, 16, 17, 18, 19, 20, 21, 22, 23, 24, 25, 26, 27, 28, 29, 30, 31, 32, 33, 34, 35, 36, 37, 38, 39, 40, 41, 42, 43, 44, 45, 46, 47, 48], [0.9996, 0.9997, 1.0, 1.0, 0.9995, 0.9996, 0.9999, 0.9999, 0.9998, 0.9999, 0.9998, 0.9998, 0.9995, 1.0, 1.0, 0.9994, 1.0, 1.0, 0.9996, 0.9997, 0.9999, 0.9998, 0.9995, 1.0, 1.0, 1.0, 1.0, 1.0, 1.0, 1.0, 1.0, 1.0, 1.0, 1.0, 1.0, 1.0, 1.0, 1.0, 1.0, 1.0, 1.0, 1.0, 1.0, 1.0, 0.9998, 0.9998, 1.0, 1.0, 0.9999]): _vg.add([_i], _w, 'REPLACE')
_m = ob_flag.modifiers.new('Armature', 'ARMATURE')
_m.object = ob_armature
_m = ob_flag.modifiers.new('Auto Smooth', 'NODES')
_m.node_group = ng_auto_smooth
_gi = [s.identifier for s in ng_auto_smooth.interface.items_tree if s.item_type == 'SOCKET' and s.in_out == 'INPUT']
_m[_gi[1]] = 0.9058  # Angle
ob_armature.location = (0.0, 0.0, 0.0)
ob_armature.show_in_front = True

# ---- collection membership
col_collection.objects.link(ob_mailbox)
col_collection.objects.link(ob_flag)
col_collection.objects.link(ob_armature)

# ---- scene / render settings (as saved in the file)
scene.frame_start = 1; scene.frame_end = 65; scene.frame_set(48)
scene.render.engine = 'BLENDER_EEVEE_NEXT'
scene.render.fps = 30
scene.cycles.use_denoising = False
scene.cycles.samples = 128
scene.cycles.sampling_pattern = 'TABULATED_SOBOL'
scene.cycles.use_adaptive_sampling = False
scene.cycles.use_light_tree = False
scene.view_settings.view_transform = 'Filmic'
bpy.context.view_layer.update()

# ---- added for rendering (the .blend has no active camera and no usable light): camera, sun
cam_auto = bpy.data.cameras.new('AutoCamera')
cam_auto.lens = 50.0
cam_auto.sensor_width = 36.0
cam_auto.clip_end = 1000.0
ob_auto_camera = bpy.data.objects.new('AutoCamera', cam_auto)
scene.collection.objects.link(ob_auto_camera)
ob_auto_camera.location = (1.93395, -2.37671, 2.40104)
ob_auto_camera.rotation_euler = (1.09748, -7.21219e-08, 0.694738)
scene.camera = ob_auto_camera
light_auto_sun = bpy.data.lights.new('AutoSun', 'SUN')
light_auto_sun.energy = 3.0
light_auto_sun.angle = 0.0523599
ob_auto_sun = bpy.data.objects.new('AutoSun', light_auto_sun)
scene.collection.objects.link(ob_auto_sun)
ob_auto_sun.rotation_euler = (0.872665, 0.174533, 0.523599)
bpy.context.view_layer.update()
